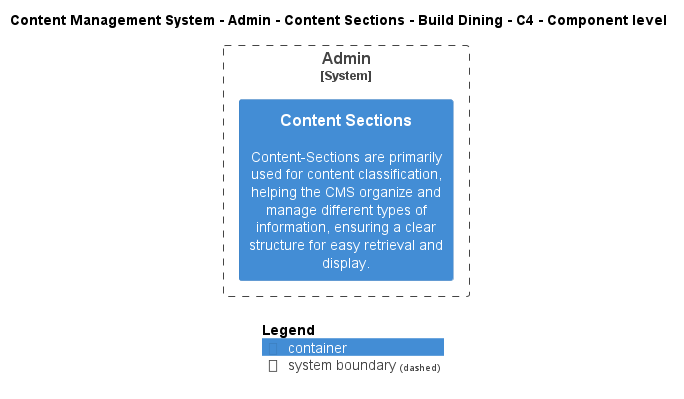

The diagram above was rendered by PlantUML. Its source (embedded in the PNG):
@startuml
!include ..\..\..\..\..\..\..\.c4s\C4_Component.puml

AddElementTag("c4interflow:lifecycle:new", $bgColor=green, $fontColor=#ffffff, $borderColor=green, $shadowing="False")
AddElementTag("c4interflow:lifecycle:changed", $bgColor=orange, $fontColor=#ffffff, $borderColor=orange, $shadowing="False")
AddElementTag("c4interflow:lifecycle:removed", $bgColor=red, $fontColor=#ffffff, $borderColor=red, $shadowing="False")

AddRelTag("c4interflow:lifecycle:new", $textColor=green, $lineColor=green)
AddRelTag("c4interflow:lifecycle:changed", $textColor=orange, $lineColor=orange)
AddRelTag("c4interflow:lifecycle:removed", $textColor=red, $lineColor=red)

SHOW_PERSON_PORTRAIT()
LAYOUT_TOP_DOWN()

skinparam linetype polyline

title Content Management System - Admin - Content Sections - Build Dining - C4 - Component level


System_Boundary(ContentManagementSystem.SoftwareSystems.Admin, "Admin") {
    Container(ContentManagementSystem.SoftwareSystems.Admin.Containers.ContentSections, "Content Sections", "", "Content-Sections are primarily used for content classification, helping the CMS organize and manage different types of information, ensuring a clear structure for easy retrieval and display.")
}



SHOW_LEGEND()
@enduml